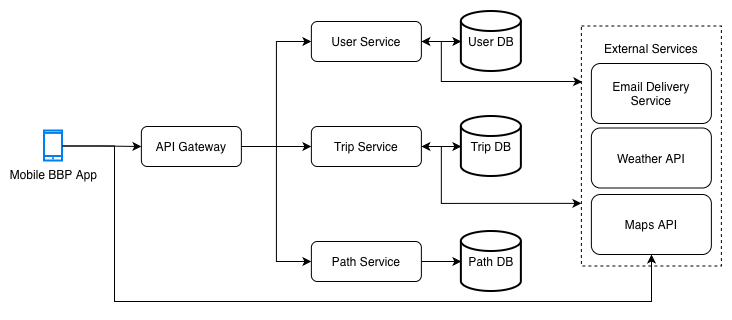

The diagram above was exported from draw.io. Its source (the exported page's mxGraphModel, read from the mxfile embedded in the PNG):
<mxGraphModel dx="833" dy="499" grid="1" gridSize="10" guides="1" tooltips="1" connect="1" arrows="1" fold="1" page="1" pageScale="1" pageWidth="850" pageHeight="1100" math="0" shadow="0">
  <root>
    <mxCell id="0" />
    <mxCell id="1" parent="0" />
    <mxCell id="1UX4Cnloy8KdhiYzKbBs-2" parent="1" style="html=1;verticalLabelPosition=bottom;align=center;labelBackgroundColor=#ffffff;verticalAlign=top;strokeWidth=2;strokeColor=#0080F0;shadow=0;dashed=0;shape=mxgraph.ios7.icons.smartphone;" value="Mobile BBP App" vertex="1">
      <mxGeometry height="30" width="18" x="70" y="209.5" as="geometry" />
    </mxCell>
    <mxCell id="1UX4Cnloy8KdhiYzKbBs-8" edge="1" parent="1" source="1UX4Cnloy8KdhiYzKbBs-3" style="edgeStyle=orthogonalEdgeStyle;rounded=0;orthogonalLoop=1;jettySize=auto;html=1;entryX=0;entryY=0.5;entryDx=0;entryDy=0;" target="1UX4Cnloy8KdhiYzKbBs-4">
      <mxGeometry relative="1" as="geometry" />
    </mxCell>
    <mxCell id="1UX4Cnloy8KdhiYzKbBs-9" edge="1" parent="1" source="1UX4Cnloy8KdhiYzKbBs-3" style="edgeStyle=orthogonalEdgeStyle;rounded=0;orthogonalLoop=1;jettySize=auto;html=1;" target="1UX4Cnloy8KdhiYzKbBs-5">
      <mxGeometry relative="1" as="geometry" />
    </mxCell>
    <mxCell id="1UX4Cnloy8KdhiYzKbBs-10" edge="1" parent="1" source="1UX4Cnloy8KdhiYzKbBs-3" style="edgeStyle=orthogonalEdgeStyle;rounded=0;orthogonalLoop=1;jettySize=auto;html=1;entryX=0;entryY=0.5;entryDx=0;entryDy=0;" target="1UX4Cnloy8KdhiYzKbBs-6">
      <mxGeometry relative="1" as="geometry" />
    </mxCell>
    <mxCell id="1UX4Cnloy8KdhiYzKbBs-3" parent="1" style="rounded=1;whiteSpace=wrap;html=1;" value="API Gateway" vertex="1">
      <mxGeometry height="40" width="100" x="166.87" y="205" as="geometry" />
    </mxCell>
    <mxCell id="1UX4Cnloy8KdhiYzKbBs-12" edge="1" parent="1" source="1UX4Cnloy8KdhiYzKbBs-4" style="edgeStyle=orthogonalEdgeStyle;rounded=0;orthogonalLoop=1;jettySize=auto;html=1;" target="1UX4Cnloy8KdhiYzKbBs-11">
      <mxGeometry relative="1" as="geometry" />
    </mxCell>
    <mxCell id="1UX4Cnloy8KdhiYzKbBs-23" edge="1" parent="1" source="1UX4Cnloy8KdhiYzKbBs-4" style="edgeStyle=orthogonalEdgeStyle;rounded=0;orthogonalLoop=1;jettySize=auto;html=1;startArrow=classic;startFill=1;entryX=0.006;entryY=0.233;entryDx=0;entryDy=0;entryPerimeter=0;" target="1UX4Cnloy8KdhiYzKbBs-27">
      <mxGeometry relative="1" as="geometry">
        <Array as="points">
          <mxPoint x="466.87" y="120" />
          <mxPoint x="466.87" y="160" />
          <mxPoint x="596.87" y="160" />
        </Array>
        <mxPoint x="601.6" y="159.60000000000014" as="targetPoint" />
      </mxGeometry>
    </mxCell>
    <mxCell id="1UX4Cnloy8KdhiYzKbBs-4" parent="1" style="rounded=1;whiteSpace=wrap;html=1;" value="User Service" vertex="1">
      <mxGeometry height="40" width="110" x="336.87" y="100" as="geometry" />
    </mxCell>
    <mxCell id="1UX4Cnloy8KdhiYzKbBs-16" edge="1" parent="1" source="1UX4Cnloy8KdhiYzKbBs-5" style="edgeStyle=orthogonalEdgeStyle;rounded=0;orthogonalLoop=1;jettySize=auto;html=1;" target="1UX4Cnloy8KdhiYzKbBs-13">
      <mxGeometry relative="1" as="geometry" />
    </mxCell>
    <mxCell id="1UX4Cnloy8KdhiYzKbBs-24" edge="1" parent="1" source="1UX4Cnloy8KdhiYzKbBs-5" style="edgeStyle=orthogonalEdgeStyle;rounded=0;orthogonalLoop=1;jettySize=auto;html=1;entryX=0;entryY=0.739;entryDx=0;entryDy=0;entryPerimeter=0;startArrow=classic;startFill=1;" target="1UX4Cnloy8KdhiYzKbBs-27">
      <mxGeometry relative="1" as="geometry">
        <Array as="points">
          <mxPoint x="466.87" y="225" />
          <mxPoint x="466.87" y="282" />
        </Array>
        <mxPoint x="602.86" y="282.0000000000001" as="targetPoint" />
      </mxGeometry>
    </mxCell>
    <mxCell id="1UX4Cnloy8KdhiYzKbBs-5" parent="1" style="rounded=1;whiteSpace=wrap;html=1;" value="Trip Service" vertex="1">
      <mxGeometry height="40" width="110" x="336.87" y="205" as="geometry" />
    </mxCell>
    <mxCell id="1UX4Cnloy8KdhiYzKbBs-15" edge="1" parent="1" source="1UX4Cnloy8KdhiYzKbBs-6" style="edgeStyle=orthogonalEdgeStyle;rounded=0;orthogonalLoop=1;jettySize=auto;html=1;" target="1UX4Cnloy8KdhiYzKbBs-14">
      <mxGeometry relative="1" as="geometry" />
    </mxCell>
    <mxCell id="1UX4Cnloy8KdhiYzKbBs-6" parent="1" style="rounded=1;whiteSpace=wrap;html=1;" value="Path Service" vertex="1">
      <mxGeometry height="40" width="110" x="336.87" y="320" as="geometry" />
    </mxCell>
    <mxCell id="1UX4Cnloy8KdhiYzKbBs-11" parent="1" style="strokeWidth=2;html=1;shape=mxgraph.flowchart.database;whiteSpace=wrap;" value="User DB" vertex="1">
      <mxGeometry height="60" width="60" x="486.87" y="90" as="geometry" />
    </mxCell>
    <mxCell id="1UX4Cnloy8KdhiYzKbBs-13" parent="1" style="strokeWidth=2;html=1;shape=mxgraph.flowchart.database;whiteSpace=wrap;" value="Trip DB" vertex="1">
      <mxGeometry height="60" width="60" x="486.87" y="195" as="geometry" />
    </mxCell>
    <mxCell id="1UX4Cnloy8KdhiYzKbBs-14" parent="1" style="strokeWidth=2;html=1;shape=mxgraph.flowchart.database;whiteSpace=wrap;" value="Path DB" vertex="1">
      <mxGeometry height="60" width="60" x="486.87" y="310" as="geometry" />
    </mxCell>
    <mxCell id="1UX4Cnloy8KdhiYzKbBs-21" edge="1" parent="1" style="edgeStyle=orthogonalEdgeStyle;rounded=0;orthogonalLoop=1;jettySize=auto;html=1;" target="1UX4Cnloy8KdhiYzKbBs-3">
      <mxGeometry relative="1" as="geometry">
        <mxPoint x="88.00305676855908" y="224.5" as="sourcePoint" />
      </mxGeometry>
    </mxCell>
    <mxCell id="1UX4Cnloy8KdhiYzKbBs-27" parent="1" style="rounded=0;whiteSpace=wrap;html=1;dashed=1;" value="External Services&lt;div&gt;&lt;br&gt;&lt;/div&gt;&lt;div&gt;&lt;br&gt;&lt;/div&gt;&lt;div&gt;&lt;br&gt;&lt;/div&gt;&lt;div&gt;&lt;br&gt;&lt;/div&gt;&lt;div&gt;&lt;br&gt;&lt;/div&gt;&lt;div&gt;&lt;br&gt;&lt;/div&gt;&lt;div&gt;&lt;br&gt;&lt;/div&gt;&lt;div&gt;&lt;br&gt;&lt;/div&gt;&lt;div&gt;&lt;br&gt;&lt;/div&gt;&lt;div&gt;&lt;br&gt;&lt;/div&gt;&lt;div&gt;&lt;br&gt;&lt;/div&gt;&lt;div&gt;&lt;br&gt;&lt;/div&gt;&lt;div&gt;&lt;br&gt;&lt;/div&gt;&lt;div&gt;&lt;br&gt;&lt;/div&gt;" vertex="1">
      <mxGeometry height="240" width="140" x="606.87" y="104.5" as="geometry" />
    </mxCell>
    <mxCell id="1UX4Cnloy8KdhiYzKbBs-28" parent="1" style="rounded=1;whiteSpace=wrap;html=1;" value="Weather API" vertex="1">
      <mxGeometry height="60" width="120" x="616.87" y="206.5" as="geometry" />
    </mxCell>
    <mxCell id="1UX4Cnloy8KdhiYzKbBs-29" parent="1" style="rounded=1;whiteSpace=wrap;html=1;" value="Email Delivery&lt;div&gt;Service&lt;/div&gt;" vertex="1">
      <mxGeometry height="60" width="120" x="616.87" y="142" as="geometry" />
    </mxCell>
    <mxCell id="QYYO8JYzY3StPGdnVfOp-1" parent="1" style="rounded=1;whiteSpace=wrap;html=1;" value="Maps API" vertex="1">
      <mxGeometry height="60" width="120" x="616.87" y="273" as="geometry" />
    </mxCell>
    <mxCell id="QYYO8JYzY3StPGdnVfOp-2" edge="1" parent="1" source="1UX4Cnloy8KdhiYzKbBs-2" style="edgeStyle=orthogonalEdgeStyle;rounded=0;orthogonalLoop=1;jettySize=auto;html=1;" target="QYYO8JYzY3StPGdnVfOp-1">
      <mxGeometry relative="1" as="geometry">
        <Array as="points">
          <mxPoint x="140" y="225" />
          <mxPoint x="140" y="380" />
          <mxPoint x="677" y="380" />
        </Array>
      </mxGeometry>
    </mxCell>
  </root>
</mxGraphModel>